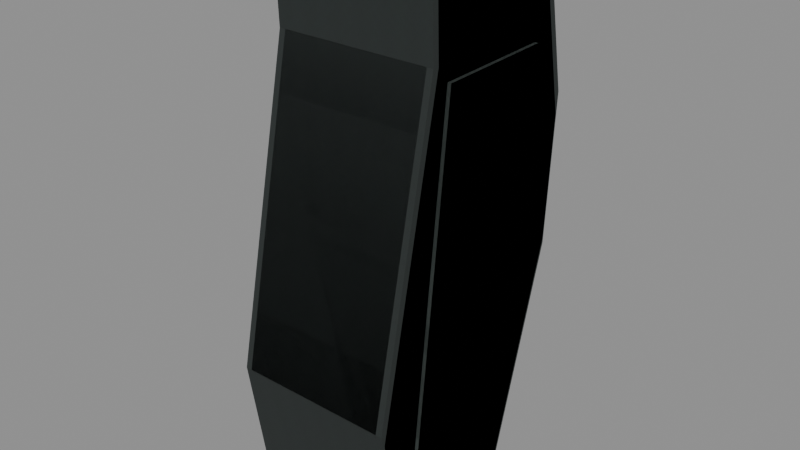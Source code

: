 # Source: ar_grip.blend  (saved by Blender 5.2.45; exported with 4.5.12 LTS)
import bpy
from mathutils import Matrix  # noqa: F401  (used for matrix-valued properties, if any)

bpy.ops.wm.read_factory_settings(use_empty=True)
scene = bpy.context.scene
scene.name = 'RAID_Attachment_ar_grip'

# ---- images (referenced by path relative to the original .blend; pixels are not part of the script)
import os
ASSET_DIR = os.environ.get("B2B_ASSET_DIR", "")  # directory of the original .blend (textures are referenced by path, not embedded)
HERE = os.path.dirname(os.path.abspath(__file__))  # packed textures are extracted next to this script under _unpacked/

def load_image(name, relpath, width, height, colorspace="sRGB"):
    """Load a texture the original file referenced (path relative to the .blend, or extracted next to this script)."""
    p = next((c for c in (os.path.join(HERE, relpath), os.path.join(ASSET_DIR, relpath)) if relpath and os.path.exists(c)), "")
    if p:
        img = bpy.data.images.load(p, check_existing=True)
        img.name = name
    else:  # same state as the original file: an image datablock whose file is absent (Cycles renders it pink)
        img = bpy.data.images.new(name, width, height)
        img.source = "FILE"
        img.filepath = "//" + (relpath or name)
    img.colorspace_settings.name = colorspace
    return img
img_raid_original_polymer_grain_006 = load_image('RAID_Original_polymer_Grain.006', '_unpacked/polymer-grain.b483cae4.png', 256, 256, 'sRGB')

# ---- materials (node trees are filled in below, after node groups)
mat_raid_original_attachment_polymer_006 = bpy.data.materials.new('RAID_Original_Attachment_polymer.006')
mat_raid_original_attachment_polymer_006.diffuse_color = (0.14, 0.165, 0.16, 1.0)
mat_raid_original_attachment_inset_005 = bpy.data.materials.new('RAID_Original_Attachment_inset.005')
mat_raid_original_attachment_inset_005.diffuse_color = (0.055, 0.07, 0.065, 1.0)

# ---- material node trees
mat_raid_original_attachment_polymer_006.use_nodes = True; mat_raid_original_attachment_polymer_006.node_tree.nodes.clear()
_N = mat_raid_original_attachment_polymer_006.node_tree.nodes; _L = mat_raid_original_attachment_polymer_006.node_tree.links
n0 = _N.new('ShaderNodeBsdfPrincipled'); n0.name = 'Principled BSDF'; n0.location = (-200, 100)
n0.inputs[2].default_value = 0.76
n0.inputs[10].default_value = 0.005
n1 = _N.new('ShaderNodeOutputMaterial'); n1.name = 'Material Output'; n1.location = (200, 100)
n2 = _N.new('ShaderNodeTexImage'); n2.name = 'Image Texture'; n2.location = (0, 0)
n2.image = img_raid_original_polymer_grain_006
_L.new(n0.outputs[0], n1.inputs[0])
_L.new(n2.outputs[0], n0.inputs[0])
n1.is_active_output = True
mat_raid_original_attachment_inset_005.use_nodes = True; mat_raid_original_attachment_inset_005.node_tree.nodes.clear()
_N = mat_raid_original_attachment_inset_005.node_tree.nodes; _L = mat_raid_original_attachment_inset_005.node_tree.links
n0 = _N.new('ShaderNodeBsdfPrincipled'); n0.name = 'Principled BSDF'; n0.location = (-200, 100)
n0.inputs[0].default_value = (0.055, 0.07, 0.065, 1.0)
n0.inputs[2].default_value = 0.8
n0.inputs[10].default_value = 0.005
n1 = _N.new('ShaderNodeOutputMaterial'); n1.name = 'Material Output'; n1.location = (200, 100)
_L.new(n0.outputs[0], n1.inputs[0])
n1.is_active_output = True

# ---- meshes
me_ar_grip_item_profile_002 = bpy.data.meshes.new('ar_grip_item_profile.002')
me_ar_grip_item_profile_002.from_pydata([(-0.0295, 0.06755, -0.03248), (-0.032, 0.06729, -0.02998), (-0.0295, 0.06975, -0.02951), (-0.032, 0.06175, 0.02542), (-0.0295, 0.0615, 0.02791), (-0.0295, 0.06425, 0.02551), (-0.032, 0.03479, 0.02449), (-0.0295, 0.035, 0.027), (-0.032, -0.08961, 0.05036), (-0.0295, -0.0852, 0.052), (-0.032, -0.1267, 0.04464), (-0.0295, -0.1314, 0.04292), (-0.0295, -0.1275, 0.04539), (-0.032, -0.1389, 0.02633), (-0.0295, -0.1418, 0.02451), (-0.0295, -0.1406, 0.02908), (-0.032, -0.1349, -0.01427), (-0.0295, -0.1356, -0.01471), (-0.0295, -0.1382, -0.01151), (-0.032, -0.04782, -0.03985), (-0.0295, -0.05, -0.04), (-0.032, -0.000251, -0.04305), (-0.0295, 0.008, -0.044), (0.0295, 0.06755, -0.03248), (0.0295, 0.06975, -0.02951), (0.032, 0.06729, -0.02998), (0.0295, 0.0615, 0.02791), (0.032, 0.06175, 0.02542), (0.0295, 0.06425, 0.02551), (0.0295, 0.035, 0.027), (0.032, 0.03479, 0.02449), (0.032, -0.08961, 0.05036), (0.0295, -0.0852, 0.052), (0.0295, -0.1314, 0.04292), (0.032, -0.1267, 0.04464), (0.0295, -0.1275, 0.04539), (0.0295, -0.1418, 0.02451), (0.032, -0.1389, 0.02633), (0.0295, -0.1406, 0.02908), (0.0295, -0.1356, -0.01471), (0.032, -0.1349, -0.01427), (0.0295, -0.1382, -0.01151), (0.0295, -0.05, -0.04), (0.032, -0.04782, -0.03985), (0.032, -0.000251, -0.04305), (0.0295, 0.008, -0.044)], [], [(0, 1, 2), (3, 4, 5), (10, 11, 12), (13, 14, 15), (16, 17, 18), (23, 24, 25), (26, 27, 28), (33, 34, 35), (36, 37, 38), (39, 40, 41), (2, 24, 23, 0), (1, 3, 5, 2), (4, 26, 28, 5), (24, 28, 27, 25), (3, 6, 7, 4), (26, 29, 30, 27), (6, 8, 9, 7), (29, 32, 31, 30), (8, 10, 12, 9), (11, 33, 35, 12), (32, 35, 34, 31), (10, 13, 15, 11), (14, 36, 38, 15), (33, 38, 37, 34), (13, 16, 18, 14), (17, 39, 41, 18), (36, 41, 40, 37), (16, 19, 20, 17), (39, 42, 43, 40), (19, 21, 22, 20), (42, 45, 44, 43), (0, 22, 21, 1), (25, 44, 45, 23), (22, 0, 23, 45), (2, 5, 28, 24), (19, 1, 21), (6, 3, 1), (13, 6, 1), (16, 13, 1), (19, 16, 1), (4, 7, 29, 26), (7, 9, 32, 29), (10, 8, 6), (13, 10, 6), (9, 12, 35, 32), (11, 15, 38, 33), (14, 18, 41, 36), (17, 20, 42, 39), (20, 22, 45, 42), (25, 30, 37), (25, 37, 40), (25, 40, 43), (44, 25, 43), (25, 27, 30), (30, 31, 34), (30, 34, 37)])
_uv = me_ar_grip_item_profile_002.uv_layers.new(name='UVMap')
_uv.uv.foreach_set('vector', [-0.06556, -0.07217, -0.07111, -0.06662, -0.06556, -0.06558, -0.07111, 0.1372, -0.06556, 0.1367, -0.06556, 0.1428, -0.07111, -0.2815, -0.06556, -0.292, -0.06556, -0.2834, -0.07111, 0.05851, -0.06556, 0.05447, -0.06556, 0.06462, -0.07111, -0.03171, -0.06556, -0.03269, -0.06556, -0.02558, 0.06556, -0.07217, 0.06556, -0.06558, 0.07111, -0.06662, 0.06556, 0.1367, 0.07111, 0.1372, 0.06556, 0.1428, 0.06556, -0.292, 0.07111, -0.2815, 0.06556, -0.2834, 0.06556, 0.05447, 0.07111, 0.05851, 0.06556, 0.06462, 0.06556, -0.03269, 0.07111, -0.03171, 0.06556, -0.02558, -0.06556, -0.06558, 0.06556, -0.06558, 0.06556, -0.07217, -0.06556, -0.07217, 0.1495, -0.06662, 0.1372, 0.05649, 0.1428, 0.05669, 0.155, -0.06558, -0.06556, 0.1367, 0.06556, 0.1367, 0.06556, 0.1428, -0.06556, 0.1428, 0.155, -0.06558, 0.1428, 0.05669, 0.1372, 0.05649, 0.1495, -0.06662, 0.1372, 0.05649, 0.0773, 0.05442, 0.07778, 0.06, 0.1367, 0.06203, 0.1367, 0.06203, 0.07778, 0.06, 0.0773, 0.05442, 0.1372, 0.05649, 0.0773, 0.05442, -0.1991, 0.1119, -0.1893, 0.1156, 0.07778, 0.06, 0.07778, 0.06, -0.1893, 0.1156, -0.1991, 0.1119, 0.0773, 0.05442, -0.07111, -0.1991, -0.07111, -0.2815, -0.06556, -0.2834, -0.06556, -0.1893, -0.06556, -0.292, 0.06556, -0.292, 0.06556, -0.2834, -0.06556, -0.2834, 0.06556, -0.1893, 0.06556, -0.2834, 0.07111, -0.2815, 0.07111, -0.1991, -0.2815, 0.09919, -0.3086, 0.05851, -0.3125, 0.06462, -0.292, 0.09538, -0.06556, 0.05447, 0.06556, 0.05447, 0.06556, 0.06462, -0.06556, 0.06462, -0.292, 0.09538, -0.3125, 0.06462, -0.3086, 0.05851, -0.2815, 0.09919, -0.3086, 0.05851, -0.2998, -0.03171, -0.3072, -0.02558, -0.315, 0.05447, -0.06556, -0.03269, 0.06556, -0.03269, 0.06556, -0.02558, -0.06556, -0.02558, -0.315, 0.05447, -0.3072, -0.02558, -0.2998, -0.03171, -0.3086, 0.05851, -0.07111, -0.2998, -0.07111, -0.1063, -0.06556, -0.1111, -0.06556, -0.3013, 0.06556, -0.3013, 0.06556, -0.1111, 0.07111, -0.1063, 0.07111, -0.2998, -0.07111, -0.1063, -0.07111, -0.0005578, -0.06556, 0.01778, -0.06556, -0.1111, 0.06556, -0.1111, 0.06556, 0.01778, 0.07111, -0.0005578, 0.07111, -0.1063, 0.1501, -0.07217, 0.01778, -0.09778, -0.0005578, -0.09567, 0.1495, -0.06662, 0.1495, -0.06662, -0.0005578, -0.09567, 0.01778, -0.09778, 0.1501, -0.07217, -0.06556, 0.01778, -0.06556, 0.1501, 0.06556, 0.1501, 0.06556, 0.01778, -0.06556, -0.06558, -0.06556, 0.05669, 0.06556, 0.05669, 0.06556, -0.06558, -0.1063, -0.08857, 0.1495, -0.06662, -0.0005578, -0.09567, 0.0773, 0.05442, 0.1372, 0.05649, 0.1495, -0.06662, -0.3086, 0.05851, 0.0773, 0.05442, 0.1495, -0.06662, -0.2998, -0.03171, -0.3086, 0.05851, 0.1495, -0.06662, -0.1063, -0.08857, -0.2998, -0.03171, 0.1495, -0.06662, -0.06556, 0.1367, -0.06556, 0.07778, 0.06556, 0.07778, 0.06556, 0.1367, -0.06556, 0.07778, -0.06556, -0.1893, 0.06556, -0.1893, 0.06556, 0.07778, -0.2815, 0.09919, -0.1991, 0.1119, 0.0773, 0.05442, -0.3086, 0.05851, -0.2815, 0.09919, 0.0773, 0.05442, -0.06556, -0.1893, -0.06556, -0.2834, 0.06556, -0.2834, 0.06556, -0.1893, -0.06556, 0.09538, -0.06556, 0.06462, 0.06556, 0.06462, 0.06556, 0.09538, -0.06556, 0.05447, -0.06556, -0.02558, 0.06556, -0.02558, 0.06556, 0.05447, -0.06556, -0.3013, -0.06556, -0.1111, 0.06556, -0.1111, 0.06556, -0.3013, -0.06556, -0.1111, -0.06556, 0.01778, 0.06556, 0.01778, 0.06556, -0.1111, 0.1495, -0.06662, 0.0773, 0.05442, -0.3086, 0.05851, 0.1495, -0.06662, -0.3086, 0.05851, -0.2998, -0.03171, 0.1495, -0.06662, -0.2998, -0.03171, -0.1063, -0.08857, -0.0005578, -0.09567, 0.1495, -0.06662, -0.1063, -0.08857, 0.1495, -0.06662, 0.1372, 0.05649, 0.0773, 0.05442, 0.0773, 0.05442, -0.1991, 0.1119, -0.2815, 0.09919, 0.0773, 0.05442, -0.2815, 0.09919, -0.3086, 0.05851])
me_ar_grip_item_profile_002.materials.append(mat_raid_original_attachment_polymer_006)
me_ar_grip_item_profile_002.update()
me_ar_grip_molded_panel_004 = bpy.data.meshes.new('ar_grip_molded_panel.004')
me_ar_grip_molded_panel_004.from_pydata([(-0.0007, 0.03, -0.027), (-0.0007, 0.029, 0.02), (-0.0007, -0.115, 0.036), (-0.0007, -0.126, 0.016), (-0.0007, -0.057, -0.024), (0.0007, 0.03, -0.027), (0.0007, 0.029, 0.02), (0.0007, -0.115, 0.036), (0.0007, -0.126, 0.016), (0.0007, -0.057, -0.024), (0.0647, 0.03, -0.027), (0.0647, 0.029, 0.02), (0.0647, -0.115, 0.036), (0.0647, -0.126, 0.016), (0.0647, -0.057, -0.024), (0.0661, 0.03, -0.027), (0.0661, 0.029, 0.02), (0.0661, -0.115, 0.036), (0.0661, -0.126, 0.016), (0.0661, -0.057, -0.024)], [], [(0, 1, 6, 5), (1, 2, 7, 6), (2, 3, 8, 7), (3, 4, 9, 8), (4, 0, 5, 9), (3, 2, 1), (6, 7, 8), (3, 1, 0), (5, 6, 8), (4, 3, 0), (5, 8, 9), (10, 11, 16, 15), (11, 12, 17, 16), (12, 13, 18, 17), (13, 14, 19, 18), (14, 10, 15, 19), (13, 12, 11), (16, 17, 18), (13, 11, 10), (15, 16, 18), (14, 13, 10), (15, 18, 19)])
_uv = me_ar_grip_molded_panel_004.uv_layers.new(name='UVMap')
_uv.uv.foreach_set('vector', [-0.001556, -0.06, -0.001556, 0.04444, 0.001556, 0.04444, 0.001556, -0.06, -0.001556, 0.06444, -0.001556, -0.2556, 0.001556, -0.2556, 0.001556, 0.06444, -0.001556, 0.08, -0.001556, 0.03556, 0.001556, 0.03556, 0.001556, 0.08, -0.001556, -0.28, -0.001556, -0.1267, 0.001556, -0.1267, 0.001556, -0.28, -0.001556, -0.1267, -0.001556, 0.06667, 0.001556, 0.06667, 0.001556, -0.1267, -0.28, 0.03556, -0.2556, 0.08, 0.06444, 0.04444, 0.06444, 0.04444, -0.2556, 0.08, -0.28, 0.03556, -0.28, 0.03556, 0.06444, 0.04444, 0.06667, -0.06, 0.06667, -0.06, 0.06444, 0.04444, -0.28, 0.03556, -0.1267, -0.05333, -0.28, 0.03556, 0.06667, -0.06, 0.06667, -0.06, -0.28, 0.03556, -0.1267, -0.05333, -0.001556, -0.06, -0.001556, 0.04444, 0.001556, 0.04444, 0.001556, -0.06, -0.001556, 0.06444, -0.001556, -0.2556, 0.001556, -0.2556, 0.001556, 0.06444, -0.001556, 0.08, -0.001556, 0.03556, 0.001556, 0.03556, 0.001556, 0.08, -0.001556, -0.28, -0.001556, -0.1267, 0.001556, -0.1267, 0.001556, -0.28, -0.001556, -0.1267, -0.001556, 0.06667, 0.001556, 0.06667, 0.001556, -0.1267, -0.28, 0.03556, -0.2556, 0.08, 0.06444, 0.04444, 0.06444, 0.04444, -0.2556, 0.08, -0.28, 0.03556, -0.28, 0.03556, 0.06444, 0.04444, 0.06667, -0.06, 0.06667, -0.06, 0.06444, 0.04444, -0.28, 0.03556, -0.1267, -0.05333, -0.28, 0.03556, 0.06667, -0.06, 0.06667, -0.06, -0.28, 0.03556, -0.1267, -0.05333])
me_ar_grip_molded_panel_004.materials.append(mat_raid_original_attachment_inset_005)
me_ar_grip_molded_panel_004.update()
me_ar_grip_item_profile_003 = bpy.data.meshes.new('ar_grip_item_profile.003')
me_ar_grip_item_profile_003.from_pydata([(-0.032, 0.07, -0.032), (-0.032, 0.064, 0.028), (-0.032, 0.035, 0.027), (-0.032, -0.0852, 0.052), (-0.032, -0.13, 0.045), (-0.032, -0.142, 0.027), (-0.032, -0.138, -0.014), (-0.032, -0.05, -0.04), (-0.032, 0.008, -0.044), (0.032, 0.07, -0.032), (0.032, 0.064, 0.028), (0.032, 0.035, 0.027), (0.032, -0.0852, 0.052), (0.032, -0.13, 0.045), (0.032, -0.142, 0.027), (0.032, -0.138, -0.014), (0.032, -0.05, -0.04), (0.032, 0.008, -0.044)], [], [(0, 1, 10, 9), (1, 2, 11, 10), (2, 3, 12, 11), (3, 4, 13, 12), (4, 5, 14, 13), (5, 6, 15, 14), (6, 7, 16, 15), (7, 8, 17, 16), (8, 0, 9, 17), (4, 3, 2), (11, 12, 13), (5, 4, 2), (11, 13, 14), (2, 1, 0), (9, 10, 11), (5, 2, 0), (9, 11, 14), (6, 5, 0), (9, 14, 15), (7, 6, 0), (9, 15, 16), (7, 0, 8), (17, 9, 16)])
_uv = me_ar_grip_item_profile_003.uv_layers.new(name='UVMap')
_uv.uv.foreach_set('vector', [-0.07111, -0.07111, -0.07111, 0.06222, 0.07111, 0.06222, 0.07111, -0.07111, -0.07111, 0.1422, -0.07111, 0.07778, 0.07111, 0.07778, 0.07111, 0.1422, -0.07111, 0.07778, -0.07111, -0.1893, 0.07111, -0.1893, 0.07111, 0.07778, -0.07111, -0.1893, -0.07111, -0.2889, 0.07111, -0.2889, 0.07111, -0.1893, -0.07111, 0.1, -0.07111, 0.06, 0.07111, 0.06, 0.07111, 0.1, -0.07111, 0.06, -0.07111, -0.03111, 0.07111, -0.03111, 0.07111, 0.06, -0.07111, -0.3067, -0.07111, -0.1111, 0.07111, -0.1111, 0.07111, -0.3067, -0.07111, -0.1111, -0.07111, 0.01778, 0.07111, 0.01778, 0.07111, -0.1111, -0.07111, 0.01778, -0.07111, 0.1556, 0.07111, 0.1556, 0.07111, 0.01778, -0.2889, 0.1, -0.1893, 0.1156, 0.07778, 0.06, 0.07778, 0.06, -0.1893, 0.1156, -0.2889, 0.1, -0.3156, 0.06, -0.2889, 0.1, 0.07778, 0.06, 0.07778, 0.06, -0.2889, 0.1, -0.3156, 0.06, 0.07778, 0.06, 0.1422, 0.06222, 0.1556, -0.07111, 0.1556, -0.07111, 0.1422, 0.06222, 0.07778, 0.06, -0.3156, 0.06, 0.07778, 0.06, 0.1556, -0.07111, 0.1556, -0.07111, 0.07778, 0.06, -0.3156, 0.06, -0.3067, -0.03111, -0.3156, 0.06, 0.1556, -0.07111, 0.1556, -0.07111, -0.3156, 0.06, -0.3067, -0.03111, -0.1111, -0.08889, -0.3067, -0.03111, 0.1556, -0.07111, 0.1556, -0.07111, -0.3067, -0.03111, -0.1111, -0.08889, -0.1111, -0.08889, 0.1556, -0.07111, 0.01778, -0.09778, 0.01778, -0.09778, 0.1556, -0.07111, -0.1111, -0.08889])
me_ar_grip_item_profile_003.materials.append(mat_raid_original_attachment_polymer_006)
me_ar_grip_item_profile_003.update()
me_ar_grip_molded_panel_006 = bpy.data.meshes.new('ar_grip_molded_panel.006')
me_ar_grip_molded_panel_006.from_pydata([(-0.0007, 0.03, -0.027), (-0.0007, 0.029, 0.02), (-0.0007, -0.115, 0.036), (-0.0007, -0.126, 0.016), (-0.0007, -0.057, -0.024), (0.0007, 0.03, -0.027), (0.0007, 0.029, 0.02), (0.0007, -0.115, 0.036), (0.0007, -0.126, 0.016), (0.0007, -0.057, -0.024), (0.0647, 0.03, -0.027), (0.0647, 0.029, 0.02), (0.0647, -0.115, 0.036), (0.0647, -0.126, 0.016), (0.0647, -0.057, -0.024), (0.0661, 0.03, -0.027), (0.0661, 0.029, 0.02), (0.0661, -0.115, 0.036), (0.0661, -0.126, 0.016), (0.0661, -0.057, -0.024)], [], [(0, 1, 6, 5), (1, 2, 7, 6), (2, 3, 8, 7), (3, 4, 9, 8), (4, 0, 5, 9), (3, 2, 1), (6, 7, 8), (3, 1, 0), (5, 6, 8), (4, 3, 0), (5, 8, 9), (10, 11, 16, 15), (11, 12, 17, 16), (12, 13, 18, 17), (13, 14, 19, 18), (14, 10, 15, 19), (13, 12, 11), (16, 17, 18), (13, 11, 10), (15, 16, 18), (14, 13, 10), (15, 18, 19)])
_uv = me_ar_grip_molded_panel_006.uv_layers.new(name='UVMap')
_uv.uv.foreach_set('vector', [-0.001556, -0.06, -0.001556, 0.04444, 0.001556, 0.04444, 0.001556, -0.06, -0.001556, 0.06444, -0.001556, -0.2556, 0.001556, -0.2556, 0.001556, 0.06444, -0.001556, 0.08, -0.001556, 0.03556, 0.001556, 0.03556, 0.001556, 0.08, -0.001556, -0.28, -0.001556, -0.1267, 0.001556, -0.1267, 0.001556, -0.28, -0.001556, -0.1267, -0.001556, 0.06667, 0.001556, 0.06667, 0.001556, -0.1267, -0.28, 0.03556, -0.2556, 0.08, 0.06444, 0.04444, 0.06444, 0.04444, -0.2556, 0.08, -0.28, 0.03556, -0.28, 0.03556, 0.06444, 0.04444, 0.06667, -0.06, 0.06667, -0.06, 0.06444, 0.04444, -0.28, 0.03556, -0.1267, -0.05333, -0.28, 0.03556, 0.06667, -0.06, 0.06667, -0.06, -0.28, 0.03556, -0.1267, -0.05333, -0.001556, -0.06, -0.001556, 0.04444, 0.001556, 0.04444, 0.001556, -0.06, -0.001556, 0.06444, -0.001556, -0.2556, 0.001556, -0.2556, 0.001556, 0.06444, -0.001556, 0.08, -0.001556, 0.03556, 0.001556, 0.03556, 0.001556, 0.08, -0.001556, -0.28, -0.001556, -0.1267, 0.001556, -0.1267, 0.001556, -0.28, -0.001556, -0.1267, -0.001556, 0.06667, 0.001556, 0.06667, 0.001556, -0.1267, -0.28, 0.03556, -0.2556, 0.08, 0.06444, 0.04444, 0.06444, 0.04444, -0.2556, 0.08, -0.28, 0.03556, -0.28, 0.03556, 0.06444, 0.04444, 0.06667, -0.06, 0.06667, -0.06, 0.06444, 0.04444, -0.28, 0.03556, -0.1267, -0.05333, -0.28, 0.03556, 0.06667, -0.06, 0.06667, -0.06, -0.28, 0.03556, -0.1267, -0.05333])
me_ar_grip_molded_panel_006.materials.append(mat_raid_original_attachment_inset_005)
me_ar_grip_molded_panel_006.update()

# ---- objects
ob_ar_grip_item_profile = bpy.data.objects.new('ar_grip_item_profile', me_ar_grip_item_profile_002)
ob_ar_grip_molded_panel = bpy.data.objects.new('ar_grip_molded_panel', me_ar_grip_molded_panel_004)
ob_ar_grip_item_profile_001 = bpy.data.objects.new('ar_grip_item_profile.001', me_ar_grip_item_profile_003)
ob_ar_grip_molded_panel_002 = bpy.data.objects.new('ar_grip_molded_panel.002', me_ar_grip_molded_panel_006)

# ---- transforms, parenting, visibility, modifiers, constraints
ob_ar_grip_item_profile.location = (0.0, 0.0, 0.0)
ob_ar_grip_item_profile.rotation_euler = (1.571, -0.0, 0.0)
ob_ar_grip_molded_panel.location = (-0.0327, 0.0, 0.0)
ob_ar_grip_molded_panel.rotation_euler = (1.571, -0.0, 0.0)
ob_ar_grip_item_profile_001.location = (0.0, 0.0, 0.0)
ob_ar_grip_item_profile_001.rotation_euler = (1.571, -0.0, 0.0)
ob_ar_grip_molded_panel_002.location = (-0.0327, 0.0, 0.0)
ob_ar_grip_molded_panel_002.rotation_euler = (1.571, -0.0, 0.0)

# ---- collection membership
scene.collection.objects.link(ob_ar_grip_item_profile)
scene.collection.objects.link(ob_ar_grip_molded_panel)
scene.collection.objects.link(ob_ar_grip_item_profile_001)
scene.collection.objects.link(ob_ar_grip_molded_panel_002)

# ---- scene / render settings (as saved in the file)
scene.frame_start = 1; scene.frame_end = 250; scene.frame_set(1)
scene.render.engine = 'BLENDER_EEVEE_NEXT'
scene.render.image_settings.exr_codec = 'NONE'
scene.render.use_bake_clear = False
scene.render.bake_margin = 0
scene.render.bake_bias = 0.0
scene.render.bake_samples = 0
scene.render.simplify_subdivision_render = 0
scene.render.simplify_child_particles_render = 0.0
scene.render.compositor_device = 'GPU'
scene.eevee.use_volume_custom_range = False
scene.eevee.gtao_distance = 0.0
scene.eevee.use_fast_gi = False
scene.eevee.fast_gi_thickness_near = 0.1
scene.eevee.fast_gi_thickness_far = 0.0
scene.eevee.ray_tracing_options.screen_trace_thickness = 0.1
bpy.context.view_layer.update()

# ---- added for rendering (the .blend has no active camera and no usable light): camera, sun + grey world if the file has none
cam_auto = bpy.data.cameras.new('AutoCamera')
cam_auto.lens = 50.0
cam_auto.sensor_width = 36.0
cam_auto.clip_end = 1000.0
ob_auto_camera = bpy.data.objects.new('AutoCamera', cam_auto)
scene.collection.objects.link(ob_auto_camera)
ob_auto_camera.location = (0.224016, -0.272819, 0.143213)
ob_auto_camera.rotation_euler = (1.09748, -7.21219e-08, 0.694738)
scene.camera = ob_auto_camera
light_auto_sun = bpy.data.lights.new('AutoSun', 'SUN')
light_auto_sun.energy = 3.0
light_auto_sun.angle = 0.0523599
ob_auto_sun = bpy.data.objects.new('AutoSun', light_auto_sun)
scene.collection.objects.link(ob_auto_sun)
ob_auto_sun.rotation_euler = (0.872665, 0.174533, 0.523599)
if scene.world is None:
    world_auto = bpy.data.worlds.new('AutoWorld')
    world_auto.color = (0.3, 0.3, 0.3)
    scene.world = world_auto
bpy.context.view_layer.update()
